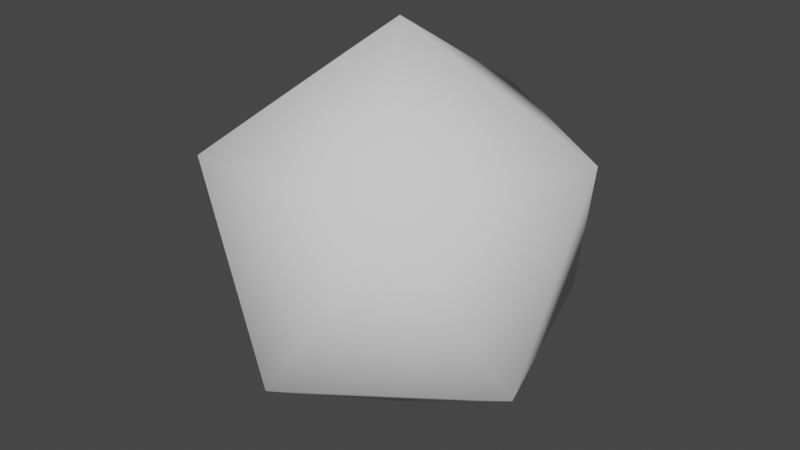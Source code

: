 # Source: sphere.blend  (saved by Blender 2.83.18; exported with 4.5.12 LTS)
import bpy
from mathutils import Matrix  # noqa: F401  (used for matrix-valued properties, if any)

bpy.ops.wm.read_factory_settings(use_empty=True)
scene = bpy.context.scene
scene.name = 'Scene'

# ---- world
world_world = bpy.data.worlds.new('World'); scene.world = world_world
world_world.use_nodes = True; world_world.node_tree.nodes.clear()
_N = world_world.node_tree.nodes; _L = world_world.node_tree.links
n0 = _N.new('ShaderNodeOutputWorld'); n0.name = 'World Output'; n0.location = (300, 300)
n1 = _N.new('ShaderNodeBackground'); n1.name = 'Background'; n1.location = (10, 300)
n1.inputs[0].default_value = (0.05088, 0.05088, 0.05088, 1.0)
_L.new(n1.outputs[0], n0.inputs[0])
n0.is_active_output = True
world_world.color = (0.05088, 0.05088, 0.05088)
world_world.use_sun_shadow = False
world_world.sun_shadow_jitter_overblur = 0.0

# ---- meshes
me_icosphere_001 = bpy.data.meshes.new('Icosphere.001')
me_icosphere_001.from_pydata([(0.0, 0.0, -0.5), (0.4249, -0.1396, -0.2236), (-0.001438, -0.4472, -0.2236), (-0.4258, -0.1368, -0.2236), (-0.2617, 0.3626, -0.2236), (0.264, 0.3609, -0.2236), (0.2617, -0.3626, 0.2236), (-0.264, -0.3609, 0.2236), (-0.4249, 0.1396, 0.2236), (0.001438, 0.4472, 0.2236), (0.4258, 0.1368, 0.2236), (0.0, 0.0, 0.5)], [], [(0, 1, 2), (1, 0, 5), (0, 2, 3), (0, 3, 4), (0, 4, 5), (1, 5, 10), (2, 1, 6), (3, 2, 7), (4, 3, 8), (5, 4, 9), (1, 10, 6), (2, 6, 7), (3, 7, 8), (4, 8, 9), (5, 9, 10), (6, 10, 11), (7, 6, 11), (8, 7, 11), (9, 8, 11), (10, 9, 11)])
me_icosphere_001.polygons.foreach_set('use_smooth', [True] * 20)
_uv = me_icosphere_001.uv_layers.new(name='UVMap')
_uv.uv.foreach_set('vector', [1.0, 0.0, 0.0, 1.0, 0.0, 4.172e-07, 0.0, 1.0, 0.0, 4.172e-07, 1.0, 0.0, 0.0, 1.0, 0.0, 4.172e-07, 1.0, 0.0, 1.0, 0.0, 0.0, 1.0, 0.0, 4.172e-07, 1.0, 0.0, 0.0, 1.0, 0.0, 4.172e-07, 0.0, 4.172e-07, 1.0, 0.0, 0.0, 1.0, 1.0, 0.0, 0.0, 1.0, 0.0, 4.172e-07, 0.0, 4.172e-07, 1.0, 0.0, 0.0, 1.0, 0.0, 4.172e-07, 1.0, 0.0, 0.0, 1.0, 1.0, 0.0, 0.0, 1.0, 0.0, 4.172e-07, 1.0, 0.0, 0.0, 1.0, 0.0, 4.172e-07, 1.0, 0.0, 0.0, 1.0, 0.0, 4.172e-07, 1.0, 0.0, 0.0, 1.0, 0.0, 4.172e-07, 0.0, 1.0, 0.0, 1.0, 0.0, 4.172e-07, 0.0, 1.0, 0.0, 4.172e-07, 1.0, 0.0, 0.0, 4.172e-07, 1.0, 0.0, 0.0, 1.0, 1.0, 0.0, 1.0, 1.0, 0.0, 1.0, 1.0, 0.0, 0.0, 1.0, 0.0, 4.172e-07, 1.0, 0.0, 0.0, 1.0, 0.0, 4.172e-07, 1.0, 0.0, 0.0, 1.0, 0.0, 4.172e-07])
me_icosphere_001.use_remesh_fix_poles = True
me_icosphere_001.use_remesh_preserve_attributes = False
me_icosphere_001.use_mirror_vertex_groups = False
me_icosphere_001.update()

# ---- objects
ob_icosphere = bpy.data.objects.new('Icosphere', me_icosphere_001)

# ---- transforms, parenting, visibility, modifiers, constraints
ob_icosphere.location = (0.0, 0.0, 0.0)
ob_icosphere.lineart.crease_threshold = 0.0

# ---- collection membership
scene.collection.objects.link(ob_icosphere)

# ---- scene / render settings (as saved in the file)
scene.frame_start = 1; scene.frame_end = 250; scene.frame_set(1)
scene.render.engine = 'BLENDER_EEVEE_NEXT'
scene.cycles.use_denoising = False
scene.cycles.samples = 128
scene.cycles.sampling_pattern = 'TABULATED_SOBOL'
scene.cycles.use_adaptive_sampling = False
scene.cycles.use_light_tree = False
scene.view_settings.view_transform = 'Filmic'
bpy.context.view_layer.update()

# ---- added for rendering (the .blend has no active camera and no usable light): camera, sun
cam_auto = bpy.data.cameras.new('AutoCamera')
cam_auto.lens = 50.0
cam_auto.sensor_width = 36.0
cam_auto.clip_end = 1000.0
ob_auto_camera = bpy.data.objects.new('AutoCamera', cam_auto)
scene.collection.objects.link(ob_auto_camera)
ob_auto_camera.location = (1.47023, -1.76427, 1.17618)
ob_auto_camera.rotation_euler = (1.09748, -7.21219e-08, 0.694738)
scene.camera = ob_auto_camera
light_auto_sun = bpy.data.lights.new('AutoSun', 'SUN')
light_auto_sun.energy = 3.0
light_auto_sun.angle = 0.0523599
ob_auto_sun = bpy.data.objects.new('AutoSun', light_auto_sun)
scene.collection.objects.link(ob_auto_sun)
ob_auto_sun.rotation_euler = (0.872665, 0.174533, 0.523599)
bpy.context.view_layer.update()
